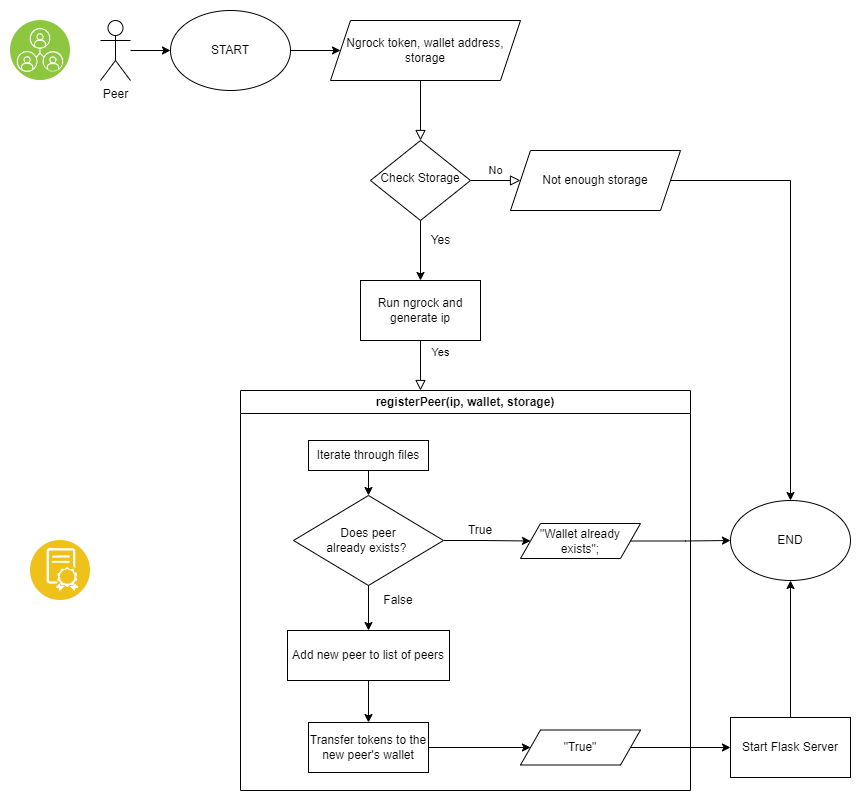

The diagram above was exported from draw.io. Its source (the exported page's mxGraphModel, read from the mxfile embedded in the PNG):
<mxGraphModel dx="2061" dy="890" grid="1" gridSize="10" guides="1" tooltips="1" connect="1" arrows="1" fold="1" page="1" pageScale="1" pageWidth="827" pageHeight="1169" math="0" shadow="0">
  <root>
    <mxCell id="WIyWlLk6GJQsqaUBKTNV-0" />
    <mxCell id="WIyWlLk6GJQsqaUBKTNV-1" parent="WIyWlLk6GJQsqaUBKTNV-0" />
    <mxCell id="WIyWlLk6GJQsqaUBKTNV-2" value="" style="rounded=0;html=1;jettySize=auto;orthogonalLoop=1;fontSize=11;endArrow=block;endFill=0;endSize=8;strokeWidth=1;shadow=0;labelBackgroundColor=none;edgeStyle=orthogonalEdgeStyle;" parent="WIyWlLk6GJQsqaUBKTNV-1" target="WIyWlLk6GJQsqaUBKTNV-6" edge="1">
      <mxGeometry relative="1" as="geometry">
        <mxPoint x="220" y="110" as="sourcePoint" />
      </mxGeometry>
    </mxCell>
    <mxCell id="WIyWlLk6GJQsqaUBKTNV-4" value="Yes" style="rounded=0;html=1;jettySize=auto;orthogonalLoop=1;fontSize=11;endArrow=block;endFill=0;endSize=8;strokeWidth=1;shadow=0;labelBackgroundColor=none;edgeStyle=orthogonalEdgeStyle;startArrow=none;" parent="WIyWlLk6GJQsqaUBKTNV-1" source="ZPuj-_n0vgwLeuYQkka0-1" edge="1">
      <mxGeometry x="-0.5294" y="20" relative="1" as="geometry">
        <mxPoint as="offset" />
        <mxPoint x="220" y="420" as="targetPoint" />
      </mxGeometry>
    </mxCell>
    <mxCell id="WIyWlLk6GJQsqaUBKTNV-5" value="No" style="edgeStyle=orthogonalEdgeStyle;rounded=0;html=1;jettySize=auto;orthogonalLoop=1;fontSize=11;endArrow=block;endFill=0;endSize=8;strokeWidth=1;shadow=0;labelBackgroundColor=none;" parent="WIyWlLk6GJQsqaUBKTNV-1" source="WIyWlLk6GJQsqaUBKTNV-6" edge="1">
      <mxGeometry y="10" relative="1" as="geometry">
        <mxPoint as="offset" />
        <mxPoint x="320" y="210" as="targetPoint" />
      </mxGeometry>
    </mxCell>
    <mxCell id="ZPuj-_n0vgwLeuYQkka0-3" value="" style="edgeStyle=orthogonalEdgeStyle;rounded=0;orthogonalLoop=1;jettySize=auto;html=1;" parent="WIyWlLk6GJQsqaUBKTNV-1" source="WIyWlLk6GJQsqaUBKTNV-6" target="ZPuj-_n0vgwLeuYQkka0-1" edge="1">
      <mxGeometry relative="1" as="geometry" />
    </mxCell>
    <mxCell id="WIyWlLk6GJQsqaUBKTNV-6" value="Check Storage" style="rhombus;whiteSpace=wrap;html=1;shadow=0;fontFamily=Helvetica;fontSize=12;align=center;strokeWidth=1;spacing=6;spacingTop=-4;" parent="WIyWlLk6GJQsqaUBKTNV-1" vertex="1">
      <mxGeometry x="170" y="170" width="100" height="80" as="geometry" />
    </mxCell>
    <mxCell id="3bWIwyot3GdY7MLVYQ6m-64" value="" style="edgeStyle=orthogonalEdgeStyle;rounded=0;orthogonalLoop=1;jettySize=auto;html=1;" parent="WIyWlLk6GJQsqaUBKTNV-1" source="ZPuj-_n0vgwLeuYQkka0-0" target="3bWIwyot3GdY7MLVYQ6m-63" edge="1">
      <mxGeometry relative="1" as="geometry" />
    </mxCell>
    <mxCell id="ZPuj-_n0vgwLeuYQkka0-0" value="Peer" style="shape=umlActor;verticalLabelPosition=bottom;verticalAlign=top;html=1;outlineConnect=0;" parent="WIyWlLk6GJQsqaUBKTNV-1" vertex="1">
      <mxGeometry x="-100" y="50" width="30" height="60" as="geometry" />
    </mxCell>
    <mxCell id="ZPuj-_n0vgwLeuYQkka0-1" value="Run ngrock and generate ip" style="rounded=0;whiteSpace=wrap;html=1;" parent="WIyWlLk6GJQsqaUBKTNV-1" vertex="1">
      <mxGeometry x="160" y="310" width="120" height="60" as="geometry" />
    </mxCell>
    <mxCell id="ZPuj-_n0vgwLeuYQkka0-4" value="Ngrock token, wallet address, storage" style="shape=parallelogram;perimeter=parallelogramPerimeter;whiteSpace=wrap;html=1;fixedSize=1;" parent="WIyWlLk6GJQsqaUBKTNV-1" vertex="1">
      <mxGeometry x="130" y="50" width="190" height="60" as="geometry" />
    </mxCell>
    <mxCell id="ZPuj-_n0vgwLeuYQkka0-5" value="Yes" style="text;html=1;align=center;verticalAlign=middle;resizable=0;points=[];autosize=1;strokeColor=none;fillColor=none;" parent="WIyWlLk6GJQsqaUBKTNV-1" vertex="1">
      <mxGeometry x="220" y="255" width="40" height="30" as="geometry" />
    </mxCell>
    <mxCell id="3bWIwyot3GdY7MLVYQ6m-66" style="edgeStyle=orthogonalEdgeStyle;rounded=0;orthogonalLoop=1;jettySize=auto;html=1;entryX=0.5;entryY=0;entryDx=0;entryDy=0;" parent="WIyWlLk6GJQsqaUBKTNV-1" source="ZPuj-_n0vgwLeuYQkka0-6" target="3bWIwyot3GdY7MLVYQ6m-60" edge="1">
      <mxGeometry relative="1" as="geometry" />
    </mxCell>
    <mxCell id="ZPuj-_n0vgwLeuYQkka0-6" value="Not enough storage" style="shape=parallelogram;perimeter=parallelogramPerimeter;whiteSpace=wrap;html=1;fixedSize=1;" parent="WIyWlLk6GJQsqaUBKTNV-1" vertex="1">
      <mxGeometry x="310" y="180" width="170" height="60" as="geometry" />
    </mxCell>
    <mxCell id="3bWIwyot3GdY7MLVYQ6m-39" value="registerPeer(ip, wallet, storage)" style="swimlane;whiteSpace=wrap;html=1;" parent="WIyWlLk6GJQsqaUBKTNV-1" vertex="1">
      <mxGeometry x="40" y="420" width="450" height="400" as="geometry" />
    </mxCell>
    <mxCell id="3bWIwyot3GdY7MLVYQ6m-40" style="edgeStyle=orthogonalEdgeStyle;rounded=0;orthogonalLoop=1;jettySize=auto;html=1;exitX=1;exitY=0.5;exitDx=0;exitDy=0;entryX=0;entryY=0.5;entryDx=0;entryDy=0;" parent="3bWIwyot3GdY7MLVYQ6m-39" source="3bWIwyot3GdY7MLVYQ6m-42" target="3bWIwyot3GdY7MLVYQ6m-45" edge="1">
      <mxGeometry relative="1" as="geometry">
        <mxPoint x="270" y="174.83333333333348" as="targetPoint" />
      </mxGeometry>
    </mxCell>
    <mxCell id="3bWIwyot3GdY7MLVYQ6m-41" style="edgeStyle=orthogonalEdgeStyle;rounded=0;orthogonalLoop=1;jettySize=auto;html=1;exitX=0.5;exitY=1;exitDx=0;exitDy=0;" parent="3bWIwyot3GdY7MLVYQ6m-39" source="3bWIwyot3GdY7MLVYQ6m-42" target="3bWIwyot3GdY7MLVYQ6m-50" edge="1">
      <mxGeometry relative="1" as="geometry" />
    </mxCell>
    <mxCell id="3bWIwyot3GdY7MLVYQ6m-42" value="Does peer &lt;br&gt;already exists?&amp;nbsp;" style="rhombus;whiteSpace=wrap;html=1;" parent="3bWIwyot3GdY7MLVYQ6m-39" vertex="1">
      <mxGeometry x="53" y="105" width="150" height="90" as="geometry" />
    </mxCell>
    <mxCell id="3bWIwyot3GdY7MLVYQ6m-43" style="edgeStyle=orthogonalEdgeStyle;rounded=0;orthogonalLoop=1;jettySize=auto;html=1;exitX=0.5;exitY=1;exitDx=0;exitDy=0;entryX=0.5;entryY=0;entryDx=0;entryDy=0;" parent="3bWIwyot3GdY7MLVYQ6m-39" source="3bWIwyot3GdY7MLVYQ6m-44" target="3bWIwyot3GdY7MLVYQ6m-42" edge="1">
      <mxGeometry relative="1" as="geometry" />
    </mxCell>
    <mxCell id="3bWIwyot3GdY7MLVYQ6m-44" value="Iterate through files" style="rounded=0;whiteSpace=wrap;html=1;" parent="3bWIwyot3GdY7MLVYQ6m-39" vertex="1">
      <mxGeometry x="68" y="50" width="120" height="30" as="geometry" />
    </mxCell>
    <mxCell id="3bWIwyot3GdY7MLVYQ6m-45" value="&quot;Wallet already exists&quot;;" style="shape=parallelogram;perimeter=parallelogramPerimeter;whiteSpace=wrap;html=1;fixedSize=1;" parent="3bWIwyot3GdY7MLVYQ6m-39" vertex="1">
      <mxGeometry x="280" y="133" width="120" height="35" as="geometry" />
    </mxCell>
    <mxCell id="3bWIwyot3GdY7MLVYQ6m-46" value="True" style="text;html=1;strokeColor=none;fillColor=none;align=center;verticalAlign=middle;whiteSpace=wrap;rounded=0;" parent="3bWIwyot3GdY7MLVYQ6m-39" vertex="1">
      <mxGeometry x="210" y="130" width="60" height="20" as="geometry" />
    </mxCell>
    <mxCell id="3bWIwyot3GdY7MLVYQ6m-47" value="Transfer tokens to the new peer's wallet" style="rounded=0;whiteSpace=wrap;html=1;" parent="3bWIwyot3GdY7MLVYQ6m-39" vertex="1">
      <mxGeometry x="68" y="332" width="120" height="50" as="geometry" />
    </mxCell>
    <mxCell id="3bWIwyot3GdY7MLVYQ6m-48" style="edgeStyle=orthogonalEdgeStyle;rounded=0;orthogonalLoop=1;jettySize=auto;html=1;exitX=1;exitY=0.5;exitDx=0;exitDy=0;entryX=0;entryY=0.5;entryDx=0;entryDy=0;" parent="3bWIwyot3GdY7MLVYQ6m-39" source="3bWIwyot3GdY7MLVYQ6m-47" target="3bWIwyot3GdY7MLVYQ6m-51" edge="1">
      <mxGeometry relative="1" as="geometry">
        <mxPoint x="176.5" y="612" as="sourcePoint" />
      </mxGeometry>
    </mxCell>
    <mxCell id="3bWIwyot3GdY7MLVYQ6m-49" style="edgeStyle=orthogonalEdgeStyle;rounded=0;orthogonalLoop=1;jettySize=auto;html=1;exitX=0.5;exitY=1;exitDx=0;exitDy=0;entryX=0.5;entryY=0;entryDx=0;entryDy=0;" parent="3bWIwyot3GdY7MLVYQ6m-39" source="3bWIwyot3GdY7MLVYQ6m-50" target="3bWIwyot3GdY7MLVYQ6m-47" edge="1">
      <mxGeometry relative="1" as="geometry" />
    </mxCell>
    <mxCell id="3bWIwyot3GdY7MLVYQ6m-50" value="Add new peer to list of peers" style="rounded=0;whiteSpace=wrap;html=1;" parent="3bWIwyot3GdY7MLVYQ6m-39" vertex="1">
      <mxGeometry x="47" y="240" width="162" height="50" as="geometry" />
    </mxCell>
    <mxCell id="3bWIwyot3GdY7MLVYQ6m-51" value="&quot;True&quot;" style="shape=parallelogram;perimeter=parallelogramPerimeter;whiteSpace=wrap;html=1;fixedSize=1;" parent="3bWIwyot3GdY7MLVYQ6m-39" vertex="1">
      <mxGeometry x="280" y="339.5" width="120" height="35" as="geometry" />
    </mxCell>
    <mxCell id="3bWIwyot3GdY7MLVYQ6m-52" value="False" style="text;html=1;strokeColor=none;fillColor=none;align=center;verticalAlign=middle;whiteSpace=wrap;rounded=0;" parent="3bWIwyot3GdY7MLVYQ6m-39" vertex="1">
      <mxGeometry x="128" y="200" width="60" height="20" as="geometry" />
    </mxCell>
    <mxCell id="3bWIwyot3GdY7MLVYQ6m-62" style="edgeStyle=orthogonalEdgeStyle;rounded=0;orthogonalLoop=1;jettySize=auto;html=1;entryX=0.5;entryY=1;entryDx=0;entryDy=0;" parent="WIyWlLk6GJQsqaUBKTNV-1" source="3bWIwyot3GdY7MLVYQ6m-53" target="3bWIwyot3GdY7MLVYQ6m-60" edge="1">
      <mxGeometry relative="1" as="geometry" />
    </mxCell>
    <mxCell id="3bWIwyot3GdY7MLVYQ6m-53" value="Start Flask Server" style="rounded=0;whiteSpace=wrap;html=1;" parent="WIyWlLk6GJQsqaUBKTNV-1" vertex="1">
      <mxGeometry x="530" y="747" width="120" height="60" as="geometry" />
    </mxCell>
    <mxCell id="3bWIwyot3GdY7MLVYQ6m-54" value="" style="edgeStyle=orthogonalEdgeStyle;rounded=0;orthogonalLoop=1;jettySize=auto;html=1;" parent="WIyWlLk6GJQsqaUBKTNV-1" source="3bWIwyot3GdY7MLVYQ6m-51" target="3bWIwyot3GdY7MLVYQ6m-53" edge="1">
      <mxGeometry relative="1" as="geometry" />
    </mxCell>
    <mxCell id="3bWIwyot3GdY7MLVYQ6m-58" value="" style="aspect=fixed;perimeter=ellipsePerimeter;html=1;align=center;shadow=0;dashed=0;fontColor=#4277BB;labelBackgroundColor=#ffffff;fontSize=12;spacingTop=3;image;image=img/lib/ibm/blockchain/smart_contract.svg;" parent="WIyWlLk6GJQsqaUBKTNV-1" vertex="1">
      <mxGeometry x="-170" y="570" width="60" height="60" as="geometry" />
    </mxCell>
    <mxCell id="3bWIwyot3GdY7MLVYQ6m-59" value="" style="aspect=fixed;perimeter=ellipsePerimeter;html=1;align=center;shadow=0;dashed=0;fontColor=#4277BB;labelBackgroundColor=#ffffff;fontSize=12;spacingTop=3;image;image=img/lib/ibm/infrastructure/peer_services.svg;" parent="WIyWlLk6GJQsqaUBKTNV-1" vertex="1">
      <mxGeometry x="-190" y="50" width="60" height="60" as="geometry" />
    </mxCell>
    <mxCell id="3bWIwyot3GdY7MLVYQ6m-60" value="END" style="ellipse;whiteSpace=wrap;html=1;" parent="WIyWlLk6GJQsqaUBKTNV-1" vertex="1">
      <mxGeometry x="530" y="530" width="120" height="80" as="geometry" />
    </mxCell>
    <mxCell id="3bWIwyot3GdY7MLVYQ6m-61" value="" style="edgeStyle=orthogonalEdgeStyle;rounded=0;orthogonalLoop=1;jettySize=auto;html=1;" parent="WIyWlLk6GJQsqaUBKTNV-1" source="3bWIwyot3GdY7MLVYQ6m-45" target="3bWIwyot3GdY7MLVYQ6m-60" edge="1">
      <mxGeometry relative="1" as="geometry" />
    </mxCell>
    <mxCell id="3bWIwyot3GdY7MLVYQ6m-65" value="" style="edgeStyle=orthogonalEdgeStyle;rounded=0;orthogonalLoop=1;jettySize=auto;html=1;" parent="WIyWlLk6GJQsqaUBKTNV-1" source="3bWIwyot3GdY7MLVYQ6m-63" target="ZPuj-_n0vgwLeuYQkka0-4" edge="1">
      <mxGeometry relative="1" as="geometry" />
    </mxCell>
    <mxCell id="3bWIwyot3GdY7MLVYQ6m-63" value="START" style="ellipse;whiteSpace=wrap;html=1;" parent="WIyWlLk6GJQsqaUBKTNV-1" vertex="1">
      <mxGeometry x="-30" y="40" width="120" height="80" as="geometry" />
    </mxCell>
  </root>
</mxGraphModel>